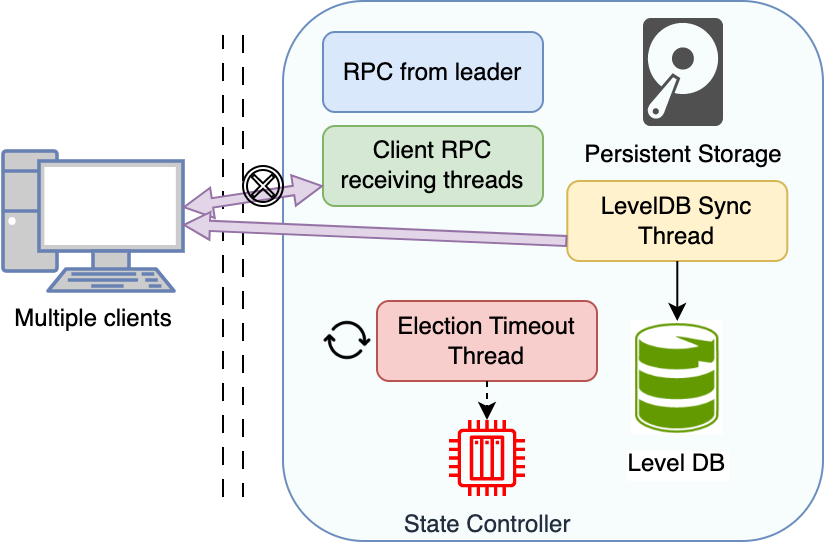

The diagram above was exported from draw.io. Its source (the exported page's mxGraphModel, read from the mxfile embedded in the PNG):
<mxGraphModel dx="768" dy="487" grid="1" gridSize="10" guides="1" tooltips="1" connect="1" arrows="1" fold="1" page="1" pageScale="1" pageWidth="850" pageHeight="1100" math="0" shadow="0">
  <root>
    <mxCell id="0" />
    <mxCell id="1" parent="0" />
    <mxCell id="j6nrXS-PjfJkba6IItgy-15" value="" style="rounded=1;whiteSpace=wrap;html=1;fillColor=#F7FCFC;strokeColor=#6c8ebf;" vertex="1" parent="1">
      <mxGeometry x="210" y="240" width="270" height="270" as="geometry" />
    </mxCell>
    <mxCell id="j6nrXS-PjfJkba6IItgy-2" value="Client RPC receiving threads" style="rounded=1;whiteSpace=wrap;html=1;fillColor=#d5e8d4;strokeColor=#82b366;" vertex="1" parent="1">
      <mxGeometry x="230" y="302.5" width="110" height="40" as="geometry" />
    </mxCell>
    <mxCell id="j6nrXS-PjfJkba6IItgy-3" value="RPC from leader" style="rounded=1;whiteSpace=wrap;html=1;fillColor=#dae8fc;strokeColor=#6c8ebf;" vertex="1" parent="1">
      <mxGeometry x="230" y="255.5" width="110" height="40" as="geometry" />
    </mxCell>
    <mxCell id="j6nrXS-PjfJkba6IItgy-4" value="Persistent Storage" style="sketch=0;pointerEvents=1;shadow=0;dashed=0;html=1;strokeColor=none;fillColor=#505050;labelPosition=center;verticalLabelPosition=bottom;verticalAlign=top;outlineConnect=0;align=center;shape=mxgraph.office.devices.hard_disk;" vertex="1" parent="1">
      <mxGeometry x="390" y="248.5" width="40" height="54" as="geometry" />
    </mxCell>
    <mxCell id="j6nrXS-PjfJkba6IItgy-5" value="LevelDB Sync Thread" style="rounded=1;whiteSpace=wrap;html=1;fillColor=#fff2cc;strokeColor=#d6b656;" vertex="1" parent="1">
      <mxGeometry x="352.15" y="330" width="110" height="40" as="geometry" />
    </mxCell>
    <mxCell id="j6nrXS-PjfJkba6IItgy-8" value="Level DB" style="shape=image;verticalLabelPosition=bottom;labelBackgroundColor=default;verticalAlign=top;aspect=fixed;imageAspect=0;image=https://uploads.sitepoint.com/wp-content/uploads/2014/10/1413656945leveldb.png;shadow=1;clipPath=inset(6.67% 23.33% 27.5% 24.17%);" vertex="1" parent="1">
      <mxGeometry x="384.29999999999995" y="400" width="45.7" height="57.32" as="geometry" />
    </mxCell>
    <mxCell id="j6nrXS-PjfJkba6IItgy-9" value="Election Timeout Thread" style="rounded=1;whiteSpace=wrap;html=1;fillColor=#f8cecc;strokeColor=#b85450;" vertex="1" parent="1">
      <mxGeometry x="257" y="390" width="110" height="40" as="geometry" />
    </mxCell>
    <mxCell id="j6nrXS-PjfJkba6IItgy-10" value="" style="shape=image;html=1;verticalAlign=top;verticalLabelPosition=bottom;labelBackgroundColor=#ffffff;imageAspect=0;aspect=fixed;image=https://cdn1.iconfinder.com/data/icons/ionicons-fill-vol-2/512/sync-128.png" vertex="1" parent="1">
      <mxGeometry x="230" y="397.5" width="25" height="25" as="geometry" />
    </mxCell>
    <mxCell id="j6nrXS-PjfJkba6IItgy-13" value="" style="endArrow=classic;html=1;rounded=0;exitX=0.5;exitY=1;exitDx=0;exitDy=0;entryX=0.5;entryY=0;entryDx=0;entryDy=0;" edge="1" parent="1" source="j6nrXS-PjfJkba6IItgy-5" target="j6nrXS-PjfJkba6IItgy-8">
      <mxGeometry width="50" height="50" relative="1" as="geometry">
        <mxPoint x="350" y="420" as="sourcePoint" />
        <mxPoint x="400" y="370" as="targetPoint" />
      </mxGeometry>
    </mxCell>
    <mxCell id="j6nrXS-PjfJkba6IItgy-14" value="" style="endArrow=classic;html=1;rounded=0;exitX=0.5;exitY=1;exitDx=0;exitDy=0;dashed=1;" edge="1" parent="1" source="j6nrXS-PjfJkba6IItgy-9" target="j6nrXS-PjfJkba6IItgy-17">
      <mxGeometry width="50" height="50" relative="1" as="geometry">
        <mxPoint x="390" y="400" as="sourcePoint" />
        <mxPoint x="440" y="350" as="targetPoint" />
      </mxGeometry>
    </mxCell>
    <mxCell id="j6nrXS-PjfJkba6IItgy-17" value="State Controller" style="sketch=0;outlineConnect=0;fontColor=#232F3E;gradientColor=none;fillColor=#FF0000;strokeColor=none;dashed=0;verticalLabelPosition=bottom;verticalAlign=top;align=center;html=1;fontSize=12;fontStyle=0;aspect=fixed;pointerEvents=1;shape=mxgraph.aws4.iot_thing_plc;" vertex="1" parent="1">
      <mxGeometry x="293" y="449.5" width="38" height="38" as="geometry" />
    </mxCell>
    <mxCell id="j6nrXS-PjfJkba6IItgy-18" value="&lt;font color=&quot;#000000&quot;&gt;Multiple clients&lt;/font&gt;" style="fontColor=#0066CC;verticalAlign=top;verticalLabelPosition=bottom;labelPosition=center;align=center;html=1;outlineConnect=0;fillColor=#CCCCCC;strokeColor=#6881B3;gradientColor=none;gradientDirection=north;strokeWidth=2;shape=mxgraph.networks.pc;" vertex="1" parent="1">
      <mxGeometry x="70" y="315" width="90" height="70" as="geometry" />
    </mxCell>
    <mxCell id="j6nrXS-PjfJkba6IItgy-19" value="" style="shape=partialRectangle;whiteSpace=wrap;html=1;top=0;bottom=0;fillColor=none;dashed=1;dashPattern=8 8;" vertex="1" parent="1">
      <mxGeometry x="180" y="257.5" width="10" height="230" as="geometry" />
    </mxCell>
    <mxCell id="j6nrXS-PjfJkba6IItgy-21" value="" style="endArrow=classic;html=1;rounded=0;exitX=0;exitY=0.75;exitDx=0;exitDy=0;startArrow=block;startFill=0;shape=flexArrow;width=4.705882352941177;endSize=4.464705882352941;endWidth=9.58477508650519;fillColor=#e1d5e7;strokeColor=#9673a6;startWidth=9.58477508650519;startSize=4.464705882352941;" edge="1" parent="1" source="j6nrXS-PjfJkba6IItgy-2" target="j6nrXS-PjfJkba6IItgy-18">
      <mxGeometry width="50" height="50" relative="1" as="geometry">
        <mxPoint x="320" y="400" as="sourcePoint" />
        <mxPoint x="370" y="350" as="targetPoint" />
      </mxGeometry>
    </mxCell>
    <mxCell id="j6nrXS-PjfJkba6IItgy-22" value="" style="points=[[0.145,0.145,0],[0.5,0,0],[0.855,0.145,0],[1,0.5,0],[0.855,0.855,0],[0.5,1,0],[0.145,0.855,0],[0,0.5,0]];shape=mxgraph.bpmn.event;html=1;verticalLabelPosition=bottom;labelBackgroundColor=#ffffff;verticalAlign=top;align=center;perimeter=ellipsePerimeter;outlineConnect=0;aspect=fixed;outline=boundInt;symbol=cancel;fillColor=none;" vertex="1" parent="1">
      <mxGeometry x="190" y="322.5" width="20" height="20" as="geometry" />
    </mxCell>
    <mxCell id="j6nrXS-PjfJkba6IItgy-27" value="" style="shape=flexArrow;endArrow=classic;html=1;rounded=0;exitX=0;exitY=0.75;exitDx=0;exitDy=0;width=5.066666666666666;endSize=3.981333333333333;endWidth=7.7155555555555555;fillColor=#e1d5e7;strokeColor=#9673a6;" edge="1" parent="1" source="j6nrXS-PjfJkba6IItgy-5" target="j6nrXS-PjfJkba6IItgy-18">
      <mxGeometry width="50" height="50" relative="1" as="geometry">
        <mxPoint x="340" y="380" as="sourcePoint" />
        <mxPoint x="140" y="370" as="targetPoint" />
      </mxGeometry>
    </mxCell>
  </root>
</mxGraphModel>